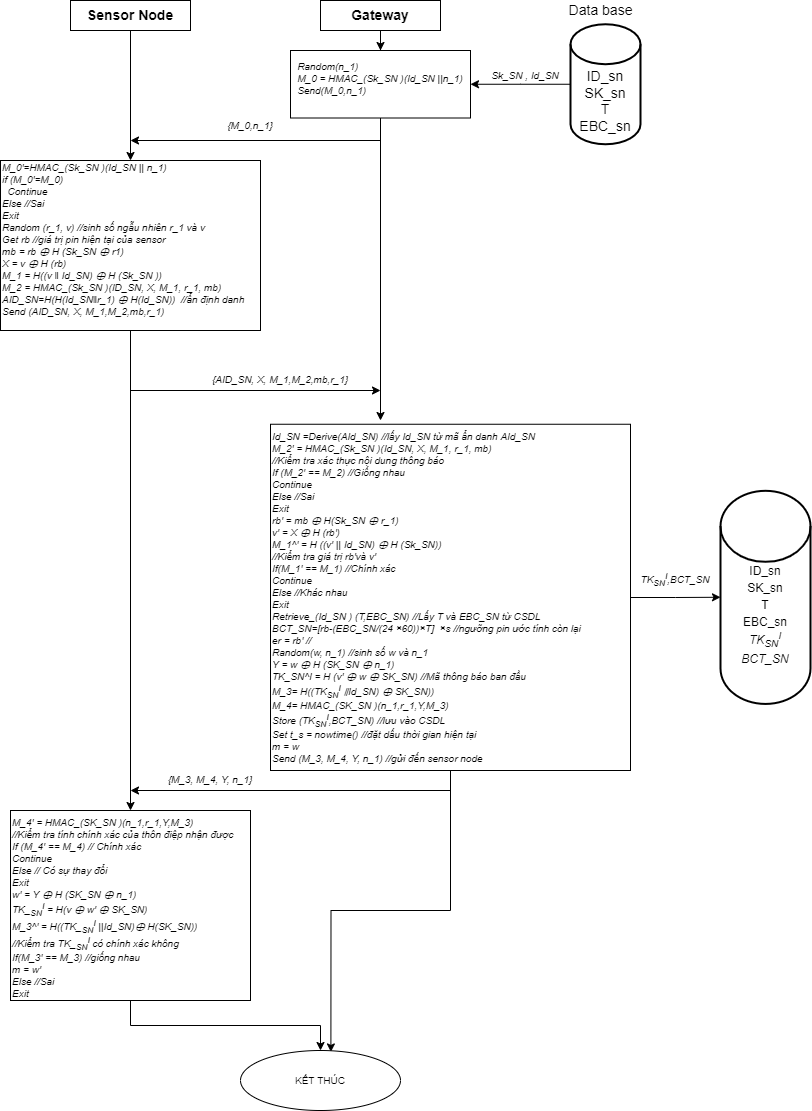

The diagram above was exported from draw.io. Its source (the exported page's mxGraphModel, read from the mxfile embedded in the PNG):
<mxGraphModel dx="1400" dy="743" grid="1" gridSize="10" guides="1" tooltips="1" connect="1" arrows="1" fold="1" page="1" pageScale="1" pageWidth="827" pageHeight="1169" math="0" shadow="0">
  <root>
    <mxCell id="0" />
    <mxCell id="1" parent="0" />
    <mxCell id="3LP0clArs9973cQA3RRX-39" value="" style="edgeStyle=orthogonalEdgeStyle;rounded=0;orthogonalLoop=1;jettySize=auto;html=1;fontSize=10;" edge="1" parent="1" source="3LP0clArs9973cQA3RRX-7">
      <mxGeometry relative="1" as="geometry">
        <mxPoint x="510" y="590" as="targetPoint" />
      </mxGeometry>
    </mxCell>
    <mxCell id="3LP0clArs9973cQA3RRX-7" value="&lt;div style=&quot;text-align: justify; font-size: 10px;&quot;&gt;&lt;div&gt;&lt;i&gt;&lt;span style=&quot;&quot;&gt;&#09;&lt;/span&gt;Random(n_1)&lt;/i&gt;&lt;/div&gt;&lt;div&gt;&lt;i&gt;&lt;span style=&quot;&quot;&gt;&#09;&lt;/span&gt;M_0 = HMAC_(Sk_SN )(Id_SN ||n_1)&lt;/i&gt;&lt;/div&gt;&lt;div&gt;&lt;i&gt;&lt;span style=&quot;&quot;&gt;&#09;&lt;/span&gt;Send(M_0,n_1)&lt;/i&gt;&lt;/div&gt;&lt;div&gt;&lt;br&gt;&lt;/div&gt;&lt;/div&gt;" style="whiteSpace=wrap;html=1;" vertex="1" parent="1">
      <mxGeometry x="420" y="220" width="180" height="67.5" as="geometry" />
    </mxCell>
    <mxCell id="3LP0clArs9973cQA3RRX-11" style="edgeStyle=orthogonalEdgeStyle;rounded=0;orthogonalLoop=1;jettySize=auto;html=1;exitX=0.5;exitY=1;exitDx=0;exitDy=0;fontSize=14;" edge="1" parent="1">
      <mxGeometry relative="1" as="geometry">
        <mxPoint x="510" y="250" as="sourcePoint" />
        <mxPoint x="510" y="250" as="targetPoint" />
      </mxGeometry>
    </mxCell>
    <mxCell id="3LP0clArs9973cQA3RRX-16" value="" style="edgeStyle=orthogonalEdgeStyle;rounded=0;orthogonalLoop=1;jettySize=auto;html=1;" edge="1" parent="1" source="3LP0clArs9973cQA3RRX-12" target="3LP0clArs9973cQA3RRX-7">
      <mxGeometry relative="1" as="geometry" />
    </mxCell>
    <mxCell id="3LP0clArs9973cQA3RRX-12" value="&lt;br&gt;&lt;br&gt;ID_sn&lt;br&gt;SK_sn&lt;br&gt;T&lt;br&gt;EBC_sn" style="strokeWidth=2;html=1;shape=mxgraph.flowchart.database;whiteSpace=wrap;fontSize=14;" vertex="1" parent="1">
      <mxGeometry x="700" y="193.75" width="70" height="120" as="geometry" />
    </mxCell>
    <mxCell id="3LP0clArs9973cQA3RRX-13" value="Data base" style="text;html=1;align=center;verticalAlign=middle;resizable=0;points=[];autosize=1;strokeColor=none;fillColor=none;fontSize=14;" vertex="1" parent="1">
      <mxGeometry x="690" y="170" width="80" height="20" as="geometry" />
    </mxCell>
    <mxCell id="3LP0clArs9973cQA3RRX-17" value="" style="endArrow=classic;html=1;rounded=0;" edge="1" parent="1">
      <mxGeometry width="50" height="50" relative="1" as="geometry">
        <mxPoint x="420" y="560" as="sourcePoint" />
        <mxPoint x="510" y="560" as="targetPoint" />
        <Array as="points">
          <mxPoint x="260" y="560" />
        </Array>
      </mxGeometry>
    </mxCell>
    <mxCell id="3LP0clArs9973cQA3RRX-18" value="&lt;i style=&quot;font-size: 10px; text-align: left;&quot;&gt;{AID_SN, X, M_1,M_2,mb,r_1}&lt;/i&gt;" style="text;html=1;strokeColor=none;fillColor=none;align=center;verticalAlign=middle;whiteSpace=wrap;rounded=0;" vertex="1" parent="1">
      <mxGeometry x="320" y="540" width="180" height="17.5" as="geometry" />
    </mxCell>
    <mxCell id="3LP0clArs9973cQA3RRX-26" value="" style="edgeStyle=orthogonalEdgeStyle;rounded=0;orthogonalLoop=1;jettySize=auto;html=1;fontSize=10;" edge="1" parent="1" source="3LP0clArs9973cQA3RRX-23" target="3LP0clArs9973cQA3RRX-7">
      <mxGeometry relative="1" as="geometry" />
    </mxCell>
    <mxCell id="3LP0clArs9973cQA3RRX-23" value="&lt;span style=&quot;font-size: 14px; font-weight: 700;&quot;&gt;Gateway&lt;/span&gt;" style="whiteSpace=wrap;html=1;fontSize=10;" vertex="1" parent="1">
      <mxGeometry x="450" y="170" width="120" height="30" as="geometry" />
    </mxCell>
    <mxCell id="3LP0clArs9973cQA3RRX-29" value="" style="edgeStyle=orthogonalEdgeStyle;rounded=0;orthogonalLoop=1;jettySize=auto;html=1;fontSize=10;" edge="1" parent="1" source="3LP0clArs9973cQA3RRX-27" target="3LP0clArs9973cQA3RRX-28">
      <mxGeometry relative="1" as="geometry" />
    </mxCell>
    <mxCell id="3LP0clArs9973cQA3RRX-27" value="&lt;span style=&quot;font-size: 14px; font-weight: 700;&quot;&gt;Sensor Node&lt;/span&gt;" style="whiteSpace=wrap;html=1;fontSize=10;" vertex="1" parent="1">
      <mxGeometry x="200" y="170" width="120" height="30" as="geometry" />
    </mxCell>
    <mxCell id="3LP0clArs9973cQA3RRX-37" value="" style="edgeStyle=orthogonalEdgeStyle;rounded=0;orthogonalLoop=1;jettySize=auto;html=1;fontSize=10;" edge="1" parent="1" source="3LP0clArs9973cQA3RRX-28" target="3LP0clArs9973cQA3RRX-36">
      <mxGeometry relative="1" as="geometry" />
    </mxCell>
    <mxCell id="3LP0clArs9973cQA3RRX-28" value="&lt;div&gt;&lt;div&gt;&lt;i&gt;M_0'=HMAC_(Sk_SN )(Id_SN || n_1)&amp;nbsp;&lt;/i&gt;&lt;/div&gt;&lt;div&gt;&lt;i&gt;if (M_0'=M_0)&lt;/i&gt;&lt;/div&gt;&lt;div&gt;&lt;i&gt;&amp;nbsp;&amp;nbsp;Continue&lt;/i&gt;&lt;/div&gt;&lt;div&gt;&lt;i&gt;Else&amp;nbsp;//Sai&lt;/i&gt;&lt;/div&gt;&lt;div&gt;&lt;i&gt;Exit&lt;/i&gt;&lt;/div&gt;&lt;div&gt;&lt;i&gt;Random (r_1, v)&amp;nbsp;//sinh số ngẫu nhiên r_1 và v&lt;/i&gt;&lt;/div&gt;&lt;div&gt;&lt;i&gt;Get rb&amp;nbsp;//giá trị pin hiện tại của sensor&lt;/i&gt;&lt;/div&gt;&lt;div&gt;&lt;i&gt;mb = rb ⊕ H (Sk_SN ⊕ r1)&lt;/i&gt;&lt;/div&gt;&lt;div&gt;&lt;i&gt;X = v ⊕ H (rb)&lt;/i&gt;&lt;/div&gt;&lt;div&gt;&lt;i&gt;M_1 = H((v ‖ Id_SN) ⊕ H (Sk_SN ))&lt;/i&gt;&lt;/div&gt;&lt;div&gt;&lt;i&gt;M_2 = HMAC_(Sk_SN )(ID_SN, X, M_1, r_1, mb)&amp;nbsp;&lt;/i&gt;&lt;/div&gt;&lt;div&gt;&lt;i&gt;AID_SN=H(H(Id_SN‖r_1) ⊕ H(Id_SN))&amp;nbsp; //ẩn định danh&lt;/i&gt;&lt;/div&gt;&lt;div&gt;&lt;i&gt;Send (AID_SN, X, M_1,M_2,mb,r_1)&amp;nbsp;&lt;/i&gt;&lt;/div&gt;&lt;/div&gt;&lt;div&gt;&lt;br style=&quot;&quot;&gt;&lt;/div&gt;" style="whiteSpace=wrap;html=1;fontSize=10;align=left;verticalAlign=middle;" vertex="1" parent="1">
      <mxGeometry x="130" y="330" width="260" height="170" as="geometry" />
    </mxCell>
    <mxCell id="3LP0clArs9973cQA3RRX-31" value="" style="endArrow=classic;html=1;rounded=0;fontSize=10;" edge="1" parent="1">
      <mxGeometry width="50" height="50" relative="1" as="geometry">
        <mxPoint x="510" y="310" as="sourcePoint" />
        <mxPoint x="260" y="310" as="targetPoint" />
      </mxGeometry>
    </mxCell>
    <mxCell id="3LP0clArs9973cQA3RRX-35" value="&lt;i style=&quot;text-align: justify;&quot;&gt;{M_0,n_1}&lt;/i&gt;" style="text;html=1;strokeColor=none;fillColor=none;align=center;verticalAlign=middle;whiteSpace=wrap;rounded=0;fontSize=10;" vertex="1" parent="1">
      <mxGeometry x="350" y="280" width="60" height="30" as="geometry" />
    </mxCell>
    <mxCell id="3LP0clArs9973cQA3RRX-45" value="" style="edgeStyle=orthogonalEdgeStyle;rounded=0;orthogonalLoop=1;jettySize=auto;html=1;fontSize=10;" edge="1" parent="1" source="3LP0clArs9973cQA3RRX-36" target="3LP0clArs9973cQA3RRX-44">
      <mxGeometry relative="1" as="geometry" />
    </mxCell>
    <mxCell id="3LP0clArs9973cQA3RRX-36" value="&lt;div&gt;&lt;i&gt;&lt;span style=&quot;&quot;&gt;&#09;&lt;/span&gt;M_4' = HMAC_(SK_SN )(n_1,r_1,Y,M_3)&lt;/i&gt;&lt;/div&gt;&lt;div&gt;&lt;i&gt;//Kiểm tra tính chính xác của thôn điệp nhận được&lt;/i&gt;&lt;/div&gt;&lt;div&gt;&lt;i&gt;&lt;span style=&quot;&quot;&gt;&#09;&lt;/span&gt;If (M_4' == M_4)&lt;span style=&quot;&quot;&gt;&#09;&lt;/span&gt;// Chính xác&lt;/i&gt;&lt;/div&gt;&lt;div&gt;&lt;i&gt;&lt;span style=&quot;&quot;&gt;&#09;&#09;&lt;/span&gt;Continue&lt;/i&gt;&lt;/div&gt;&lt;div&gt;&lt;i&gt;&lt;span style=&quot;&quot;&gt;&#09;&lt;/span&gt;Else&lt;span style=&quot;&quot;&gt;&#09;&#09;&#09;&#09;&lt;/span&gt;// Có sự thay đổi&lt;/i&gt;&lt;/div&gt;&lt;div&gt;&lt;i&gt;&lt;span style=&quot;&quot;&gt;&#09;&#09;&lt;/span&gt;Exit&lt;/i&gt;&lt;/div&gt;&lt;div&gt;&lt;i&gt;&lt;span style=&quot;&quot;&gt;&#09;&lt;/span&gt;w′ = Y ⊕ H (SK_SN ⊕ n_1)&amp;nbsp;&lt;/i&gt;&lt;/div&gt;&lt;div&gt;&lt;i&gt;&lt;span style=&quot;&quot;&gt;&#09;&lt;/span&gt;TK_&lt;sub&gt;SN&lt;/sub&gt;&lt;sup&gt;I&lt;/sup&gt; = H(v ⊕ w′ ⊕ SK_SN)&lt;/i&gt;&lt;/div&gt;&lt;div&gt;&lt;i&gt;&lt;span style=&quot;&quot;&gt;&#09;&lt;/span&gt;M_3^' = H((TK_&lt;sub&gt;SN&lt;/sub&gt;&lt;sup&gt;I&lt;/sup&gt; ||Id_SN)⊕ H(SK_SN))&lt;/i&gt;&lt;/div&gt;&lt;div&gt;&lt;i&gt;//Kiểm tra&amp;nbsp;&lt;/i&gt;&lt;i&gt;TK_&lt;sub&gt;SN&lt;/sub&gt;&lt;sup&gt;I&lt;/sup&gt;&amp;nbsp;&lt;/i&gt;&lt;i&gt;có chính xác không&lt;/i&gt;&lt;/div&gt;&lt;div&gt;&lt;i&gt;&lt;span style=&quot;&quot;&gt;&#09;&lt;/span&gt;If(M_3' == M_3) //giống nhau&lt;/i&gt;&lt;/div&gt;&lt;div&gt;&lt;i&gt;&lt;span style=&quot;&quot;&gt;&#09;&#09;&lt;/span&gt;m = w′&amp;nbsp;&lt;/i&gt;&lt;/div&gt;&lt;div&gt;&lt;i&gt;&lt;span style=&quot;&quot;&gt;&#09;&lt;/span&gt;Else&lt;span style=&quot;&quot;&gt;&#09;&#09;&#09;&lt;/span&gt;//Sai&lt;/i&gt;&lt;/div&gt;&lt;div&gt;&lt;i&gt;&lt;span style=&quot;&quot;&gt;&#09;&#09;&lt;/span&gt;Exit&lt;/i&gt;&lt;/div&gt;&lt;div&gt;&lt;br&gt;&lt;/div&gt;" style="whiteSpace=wrap;html=1;fontSize=10;align=left;verticalAlign=top;" vertex="1" parent="1">
      <mxGeometry x="140" y="980" width="240" height="190" as="geometry" />
    </mxCell>
    <mxCell id="3LP0clArs9973cQA3RRX-41" value="" style="edgeStyle=orthogonalEdgeStyle;rounded=0;orthogonalLoop=1;jettySize=auto;html=1;fontSize=10;entryX=0.565;entryY=0.024;entryDx=0;entryDy=0;entryPerimeter=0;" edge="1" parent="1" source="3LP0clArs9973cQA3RRX-38" target="3LP0clArs9973cQA3RRX-44">
      <mxGeometry relative="1" as="geometry">
        <mxPoint x="579.9999999999998" y="1210.005" as="targetPoint" />
      </mxGeometry>
    </mxCell>
    <mxCell id="3LP0clArs9973cQA3RRX-52" value="" style="edgeStyle=orthogonalEdgeStyle;rounded=0;orthogonalLoop=1;jettySize=auto;html=1;fontSize=12;" edge="1" parent="1" source="3LP0clArs9973cQA3RRX-38" target="3LP0clArs9973cQA3RRX-47">
      <mxGeometry relative="1" as="geometry" />
    </mxCell>
    <mxCell id="3LP0clArs9973cQA3RRX-38" value="&lt;div style=&quot;font-size: 10px;&quot;&gt;&lt;font style=&quot;font-size: 10px;&quot;&gt;&lt;i&gt;Id_SN =Derive(AId_SN)&#09;//lấy Id_SN từ mã ẩn danh AId_SN&lt;/i&gt;&lt;/font&gt;&lt;/div&gt;&lt;div style=&quot;font-size: 10px;&quot;&gt;&lt;font style=&quot;font-size: 10px;&quot;&gt;&lt;i&gt;&lt;span style=&quot;&quot;&gt;&#09;&lt;/span&gt;M_2' = HMAC_(Sk_SN )(Id_SN, X, M_1, r_1, mb)&lt;/i&gt;&lt;/font&gt;&lt;/div&gt;&lt;div style=&quot;font-size: 10px;&quot;&gt;&lt;font style=&quot;font-size: 10px;&quot;&gt;&lt;i&gt;//Kiểm tra xác thực nội dung thông báo&amp;nbsp;&lt;/i&gt;&lt;/font&gt;&lt;/div&gt;&lt;div style=&quot;font-size: 10px;&quot;&gt;&lt;font style=&quot;font-size: 10px;&quot;&gt;&lt;i&gt;&lt;span style=&quot;&quot;&gt;&#09;&lt;/span&gt;If (M_2' == M_2)&lt;span style=&quot;&quot;&gt;&#09;&#09;&lt;/span&gt;//Giống nhau&amp;nbsp;&lt;/i&gt;&lt;/font&gt;&lt;/div&gt;&lt;div style=&quot;font-size: 10px;&quot;&gt;&lt;font style=&quot;font-size: 10px;&quot;&gt;&lt;i&gt;&lt;span style=&quot;&quot;&gt;&#09;&#09;&lt;/span&gt;Continue&lt;/i&gt;&lt;/font&gt;&lt;/div&gt;&lt;div style=&quot;font-size: 10px;&quot;&gt;&lt;font style=&quot;font-size: 10px;&quot;&gt;&lt;i&gt;&lt;span style=&quot;&quot;&gt;&#09;&lt;/span&gt;Else&lt;span style=&quot;&quot;&gt;&#09;&#09;&#09;&#09;&lt;/span&gt;//Sai&lt;/i&gt;&lt;/font&gt;&lt;/div&gt;&lt;div style=&quot;font-size: 10px;&quot;&gt;&lt;font style=&quot;font-size: 10px;&quot;&gt;&lt;i&gt;&lt;span style=&quot;&quot;&gt;&#09;&#09;&lt;/span&gt;Exit&lt;/i&gt;&lt;/font&gt;&lt;/div&gt;&lt;div style=&quot;font-size: 10px;&quot;&gt;&lt;font style=&quot;font-size: 10px;&quot;&gt;&lt;i&gt;&lt;span style=&quot;&quot;&gt;&#09;&lt;/span&gt;rb′ = mb ⊕ H(Sk_SN ⊕ r_1)&lt;/i&gt;&lt;/font&gt;&lt;/div&gt;&lt;div style=&quot;font-size: 10px;&quot;&gt;&lt;font style=&quot;font-size: 10px;&quot;&gt;&lt;i&gt;&lt;span style=&quot;&quot;&gt;&#09;&lt;/span&gt;v′ = X ⊕ H (rb′)&lt;/i&gt;&lt;/font&gt;&lt;/div&gt;&lt;div style=&quot;font-size: 10px;&quot;&gt;&lt;font style=&quot;font-size: 10px;&quot;&gt;&lt;i&gt;&lt;span style=&quot;&quot;&gt;&#09;&lt;/span&gt;M_1^' = H ((v′ || Id_SN) ⊕ H (Sk_SN))&lt;/i&gt;&lt;/font&gt;&lt;/div&gt;&lt;div style=&quot;font-size: 10px;&quot;&gt;&lt;font style=&quot;font-size: 10px;&quot;&gt;&lt;i&gt;//Kiểm tra giá trị rb′và v′&amp;nbsp;&lt;/i&gt;&lt;/font&gt;&lt;/div&gt;&lt;div style=&quot;font-size: 10px;&quot;&gt;&lt;font style=&quot;font-size: 10px;&quot;&gt;&lt;i&gt;&lt;span style=&quot;&quot;&gt;&#09;&lt;/span&gt;If(M_1' == M_1)&lt;span style=&quot;&quot;&gt;&#09;&#09;&lt;/span&gt;//Chính xác&lt;/i&gt;&lt;/font&gt;&lt;/div&gt;&lt;div style=&quot;font-size: 10px;&quot;&gt;&lt;font style=&quot;font-size: 10px;&quot;&gt;&lt;i&gt;&lt;span style=&quot;&quot;&gt;&#09;&#09;&lt;/span&gt;Continue&lt;/i&gt;&lt;/font&gt;&lt;/div&gt;&lt;div style=&quot;font-size: 10px;&quot;&gt;&lt;font style=&quot;font-size: 10px;&quot;&gt;&lt;i&gt;&lt;span style=&quot;&quot;&gt;&#09;&lt;/span&gt;Else&lt;span style=&quot;&quot;&gt;&#09;&#09;&#09;&#09;&lt;/span&gt;//Khác nhau&lt;/i&gt;&lt;/font&gt;&lt;/div&gt;&lt;div style=&quot;font-size: 10px;&quot;&gt;&lt;font style=&quot;font-size: 10px;&quot;&gt;&lt;i&gt;&lt;span style=&quot;&quot;&gt;&#09;&#09;&lt;/span&gt;Exit&lt;/i&gt;&lt;/font&gt;&lt;/div&gt;&lt;div style=&quot;font-size: 10px;&quot;&gt;&lt;font style=&quot;font-size: 10px;&quot;&gt;&lt;i&gt;&lt;span style=&quot;&quot;&gt;&#09;&lt;/span&gt;Retrieve_(Id_SN ) (T,EBC_SN)&lt;span style=&quot;&quot;&gt;&#09;&lt;/span&gt;//Lấy T và EBC_SN từ CSDL&lt;/i&gt;&lt;/font&gt;&lt;/div&gt;&lt;div style=&quot;font-size: 10px;&quot;&gt;&lt;font style=&quot;font-size: 10px;&quot;&gt;&lt;i&gt;&lt;span style=&quot;&quot;&gt;&#09;&lt;/span&gt;BCT_SN=[rb-(EBC_SN/(24 ×60))×T]&amp;nbsp; ×s //ngưỡng pin ước tính còn lại&lt;/i&gt;&lt;/font&gt;&lt;/div&gt;&lt;div style=&quot;font-size: 10px;&quot;&gt;&lt;font style=&quot;font-size: 10px;&quot;&gt;&lt;i&gt;&lt;span style=&quot;&quot;&gt;&#09;&lt;/span&gt;er = rb′&lt;span style=&quot;&quot;&gt;&#09;&#09;&#09;&lt;/span&gt;//&lt;/i&gt;&lt;/font&gt;&lt;/div&gt;&lt;div style=&quot;font-size: 10px;&quot;&gt;&lt;font style=&quot;font-size: 10px;&quot;&gt;&lt;i&gt;&lt;span style=&quot;&quot;&gt;&#09;&lt;/span&gt;Random(w, n_1)&lt;span style=&quot;&quot;&gt;&#09;&#09;&lt;/span&gt;//sinh số w và n_1&lt;/i&gt;&lt;/font&gt;&lt;/div&gt;&lt;div style=&quot;font-size: 10px;&quot;&gt;&lt;font style=&quot;font-size: 10px;&quot;&gt;&lt;i&gt;&lt;span style=&quot;&quot;&gt;&#09;&lt;/span&gt; Y = w ⊕ H (SK_SN ⊕ n_1)&lt;/i&gt;&lt;/font&gt;&lt;/div&gt;&lt;div style=&quot;font-size: 10px;&quot;&gt;&lt;font style=&quot;font-size: 10px;&quot;&gt;&lt;i&gt;&lt;span style=&quot;&quot;&gt;&#09;&lt;/span&gt;TK_SN^I = H (v′ ⊕ w ⊕ SK_SN) //Mã thông báo ban đầu&amp;nbsp;&lt;/i&gt;&lt;/font&gt;&lt;/div&gt;&lt;div style=&quot;font-size: 10px;&quot;&gt;&lt;font style=&quot;font-size: 10px;&quot;&gt;&lt;i&gt;&lt;span style=&quot;&quot;&gt;&#09;&lt;/span&gt;M_3= H((TK&lt;sub&gt;SN&lt;/sub&gt;&lt;sup&gt;I&lt;/sup&gt; ∥Id_SN) ⊕ SK_SN))&lt;/i&gt;&lt;/font&gt;&lt;/div&gt;&lt;div style=&quot;font-size: 10px;&quot;&gt;&lt;font style=&quot;font-size: 10px;&quot;&gt;&lt;i&gt;&lt;span style=&quot;&quot;&gt;&#09;&lt;/span&gt;M_4= HMAC_(SK_SN )(n_1,r_1,Y,M_3)&lt;/i&gt;&lt;/font&gt;&lt;/div&gt;&lt;div style=&quot;font-size: 10px;&quot;&gt;&lt;font style=&quot;font-size: 10px;&quot;&gt;&lt;i&gt;&lt;span style=&quot;&quot;&gt;&#09;&lt;/span&gt; Store (&lt;/i&gt;&lt;i&gt;TK&lt;sub&gt;SN&lt;/sub&gt;&lt;sup&gt;I&lt;/sup&gt;&lt;/i&gt;&lt;i&gt;,BCT_SN)&lt;span style=&quot;&quot;&gt;&#09;&lt;/span&gt;//lưu vào CSDL&lt;/i&gt;&lt;/font&gt;&lt;/div&gt;&lt;div style=&quot;font-size: 10px;&quot;&gt;&lt;font style=&quot;font-size: 10px;&quot;&gt;&lt;i&gt;&lt;span style=&quot;&quot;&gt;&#09;&lt;/span&gt;Set t_s = nowtime()&lt;span style=&quot;&quot;&gt;&#09;&lt;/span&gt;//đặt dấu thời gian hiện tại&lt;/i&gt;&lt;/font&gt;&lt;/div&gt;&lt;div style=&quot;font-size: 10px;&quot;&gt;&lt;font style=&quot;font-size: 10px;&quot;&gt;&lt;i&gt;&lt;span style=&quot;&quot;&gt;&#09;&lt;/span&gt;m = w&lt;/i&gt;&lt;/font&gt;&lt;/div&gt;&lt;div style=&quot;font-size: 10px;&quot;&gt;&lt;font style=&quot;font-size: 10px;&quot;&gt;&lt;i&gt;&lt;span style=&quot;&quot;&gt;&#09;&lt;/span&gt;Send (M_3, M_4, Y, n_1)&lt;span style=&quot;&quot;&gt;&#09;&#09;&lt;/span&gt;//gửi đến sensor node&lt;/i&gt;&lt;/font&gt;&lt;/div&gt;&lt;div style=&quot;font-size: 10px;&quot;&gt;&lt;br&gt;&lt;/div&gt;" style="whiteSpace=wrap;html=1;align=left;verticalAlign=top;" vertex="1" parent="1">
      <mxGeometry x="400" y="593.75" width="360" height="346.25" as="geometry" />
    </mxCell>
    <mxCell id="3LP0clArs9973cQA3RRX-42" value="" style="endArrow=classic;html=1;rounded=0;fontSize=10;" edge="1" parent="1">
      <mxGeometry width="50" height="50" relative="1" as="geometry">
        <mxPoint x="580" y="960" as="sourcePoint" />
        <mxPoint x="260" y="960" as="targetPoint" />
      </mxGeometry>
    </mxCell>
    <mxCell id="3LP0clArs9973cQA3RRX-43" value="&lt;i style=&quot;font-size: 10px; text-align: left;&quot;&gt;{&lt;/i&gt;&lt;i style=&quot;font-size: 10px; text-align: left;&quot;&gt;M_3, M_4, Y, n_1&lt;/i&gt;&lt;i style=&quot;font-size: 10px; text-align: left;&quot;&gt;}&lt;/i&gt;" style="text;html=1;strokeColor=none;fillColor=none;align=center;verticalAlign=middle;whiteSpace=wrap;rounded=0;" vertex="1" parent="1">
      <mxGeometry x="250" y="940" width="180" height="17.5" as="geometry" />
    </mxCell>
    <mxCell id="3LP0clArs9973cQA3RRX-44" value="KẾT THÚC" style="ellipse;whiteSpace=wrap;html=1;fontSize=10;align=center;" vertex="1" parent="1">
      <mxGeometry x="370" y="1220" width="160" height="60" as="geometry" />
    </mxCell>
    <mxCell id="3LP0clArs9973cQA3RRX-46" value="&lt;i style=&quot;text-align: justify;&quot;&gt;Sk_SN , Id_SN&lt;/i&gt;" style="text;html=1;strokeColor=none;fillColor=none;align=center;verticalAlign=middle;whiteSpace=wrap;rounded=0;fontSize=10;" vertex="1" parent="1">
      <mxGeometry x="620" y="230" width="70" height="30" as="geometry" />
    </mxCell>
    <mxCell id="3LP0clArs9973cQA3RRX-47" value="&lt;font style=&quot;font-size: 12px;&quot;&gt;&lt;br&gt;&lt;br&gt;ID_sn&lt;br&gt;SK_sn&lt;br&gt;T&lt;br&gt;EBC_sn&lt;br&gt;&lt;i style=&quot;text-align: left;&quot;&gt;TK&lt;sub&gt;SN&lt;/sub&gt;&lt;sup&gt;I&lt;br style=&quot;font-size: 12px;&quot;&gt;&lt;/sup&gt;&lt;/i&gt;&lt;i style=&quot;text-align: left;&quot;&gt;BCT_SN&lt;/i&gt;&lt;/font&gt;" style="strokeWidth=2;html=1;shape=mxgraph.flowchart.database;whiteSpace=wrap;fontSize=14;" vertex="1" parent="1">
      <mxGeometry x="850" y="660.31" width="90" height="213.13" as="geometry" />
    </mxCell>
    <mxCell id="3LP0clArs9973cQA3RRX-51" value="&lt;i style=&quot;font-size: 10px; text-align: left;&quot;&gt;TK&lt;sub&gt;SN&lt;/sub&gt;&lt;sup&gt;I&lt;/sup&gt;&lt;/i&gt;&lt;i style=&quot;font-size: 10px; text-align: left;&quot;&gt;,BCT_SN&lt;/i&gt;" style="text;html=1;strokeColor=none;fillColor=none;align=center;verticalAlign=middle;whiteSpace=wrap;rounded=0;" vertex="1" parent="1">
      <mxGeometry x="760" y="740" width="90" height="17.5" as="geometry" />
    </mxCell>
  </root>
</mxGraphModel>